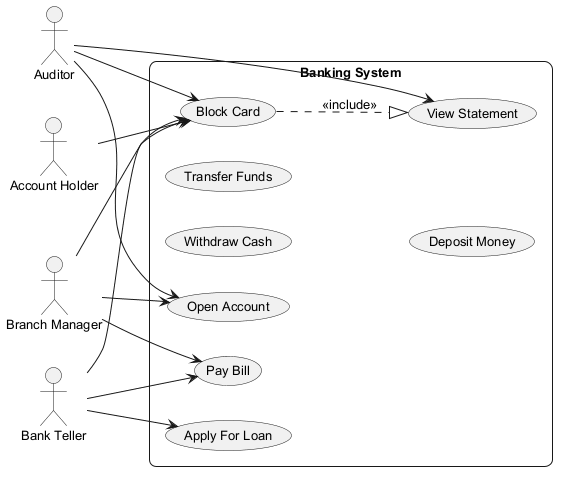

The diagram above was rendered by PlantUML. Its source (embedded in the PNG):
@startuml
skinparam backgroundColor #FFFFFF
skinparam roundCorner 15
skinparam defaultFontSize 13
left to right direction
actor "Auditor" as A
actor "Account Holder" as AH
actor "Bank Teller" as BT
actor "Branch Manager" as BM
rectangle "Banking System" {
  usecase "Pay Bill" as UC_PayBill
  usecase "Withdraw Cash" as UC_WithdrawCash
  usecase "Transfer Funds" as UC_TransferFunds
  usecase "Open Account" as UC_OpenAccount
  usecase "Apply For Loan" as UC_ApplyForLoan
  usecase "Block Card" as UC_BlockCard
  usecase "Deposit Money" as UC_DepositMoney
  usecase "View Statement" as UC_ViewStatement
}
A --> UC_ViewStatement
A --> UC_OpenAccount
A --> UC_BlockCard
AH --> UC_BlockCard
BT --> UC_ApplyForLoan
BT --> UC_BlockCard
BT --> UC_PayBill
BM --> UC_PayBill
BM --> UC_BlockCard
BM --> UC_OpenAccount
UC_BlockCard ..|> UC_ViewStatement : <<include>>
@enduml